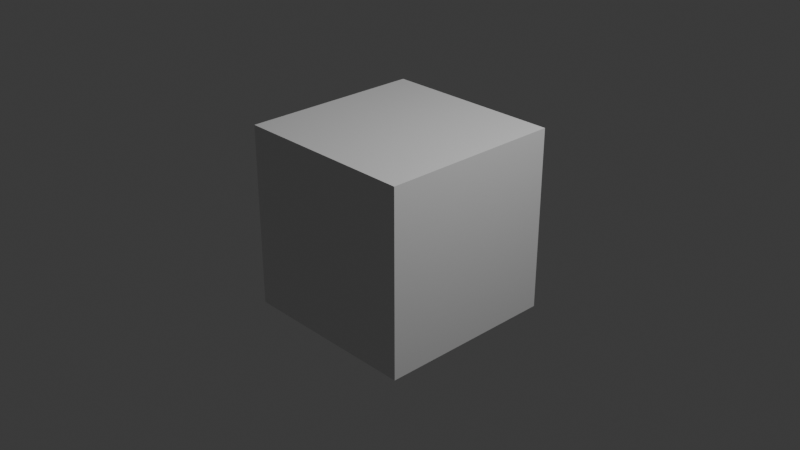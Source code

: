 # Source: seniorProject4-5-3.blend  (saved by Blender 4.5.90; exported with 4.5.12 LTS)
import bpy
from mathutils import Matrix  # noqa: F401  (used for matrix-valued properties, if any)

bpy.ops.wm.read_factory_settings(use_empty=True)
scene = bpy.context.scene
scene.name = 'Scene'

# ---- collections
col_collection = bpy.data.collections.new('Collection'); scene.collection.children.link(col_collection)

# ---- materials (node trees are filled in below, after node groups)
mat_material = bpy.data.materials.new('Material')
mat_material.alpha_threshold = 0.0
mat_material.roughness = 0.5
mat_material.line_color = (0.0, 0.0, 0.0, 1.0)

# ---- material node trees
mat_material.use_nodes = True; mat_material.node_tree.nodes.clear()
_N = mat_material.node_tree.nodes; _L = mat_material.node_tree.links
n0 = _N.new('ShaderNodeOutputMaterial'); n0.name = 'Material Output'; n0.location = (200, 100)
n1 = _N.new('ShaderNodeBsdfPrincipled'); n1.name = 'Principled BSDF'; n1.location = (-200, 100)
n1.inputs[3].default_value = 1.45
_L.new(n1.outputs[0], n0.inputs[0])
n0.is_active_output = True

# ---- world
world_world = bpy.data.worlds.new('World'); scene.world = world_world
world_world.use_nodes = True; world_world.node_tree.nodes.clear()
_N = world_world.node_tree.nodes; _L = world_world.node_tree.links
n0 = _N.new('ShaderNodeOutputWorld'); n0.name = 'World Output'; n0.location = (200, 100)
n1 = _N.new('ShaderNodeBackground'); n1.name = 'Background'; n1.location = (-200, 100)
n1.inputs[0].default_value = (0.05088, 0.05088, 0.05088, 1.0)
_L.new(n1.outputs[0], n0.inputs[0])
n0.is_active_output = True
world_world.color = (0.05088, 0.05088, 0.05088)
world_world.sun_shadow_jitter_overblur = 0.0

# ---- cameras
cam_camera = bpy.data.cameras.new('Camera')
cam_camera.clip_end = 100.0
cam_camera.ortho_scale = 7.314

# ---- lights
light_light = bpy.data.lights.new('Light', 'POINT')
light_light.energy = 1000.0
light_light.shadow_soft_size = 0.1

# ---- meshes
me_cube = bpy.data.meshes.new('Cube')
me_cube.from_pydata([(1.0, 1.0, 1.0), (1.0, 1.0, -1.0), (1.0, -1.0, 1.0), (1.0, -1.0, -1.0), (-1.0, 1.0, 1.0), (-1.0, 1.0, -1.0), (-1.0, -1.0, 1.0), (-1.0, -1.0, -1.0)], [], [(0, 4, 6, 2), (3, 2, 6, 7), (7, 6, 4, 5), (5, 1, 3, 7), (1, 0, 2, 3), (5, 4, 0, 1)])
_uv = me_cube.uv_layers.new(name='UVMap')
_uv.uv.foreach_set('vector', [0.625, 0.5, 0.875, 0.5, 0.875, 0.75, 0.625, 0.75, 0.375, 0.75, 0.625, 0.75, 0.625, 1.0, 0.375, 1.0, 0.375, 0.0, 0.625, 0.0, 0.625, 0.25, 0.375, 0.25, 0.125, 0.5, 0.375, 0.5, 0.375, 0.75, 0.125, 0.75, 0.375, 0.5, 0.625, 0.5, 0.625, 0.75, 0.375, 0.75, 0.375, 0.25, 0.625, 0.25, 0.625, 0.5, 0.375, 0.5])
me_cube.materials.append(mat_material)
me_cube.use_mirror_vertex_groups = False
me_cube.update()

# ---- objects
ob_cube = bpy.data.objects.new('Cube', me_cube)
ob_light = bpy.data.objects.new('Light', light_light)
ob_camera = bpy.data.objects.new('Camera', cam_camera)

# ---- transforms, parenting, visibility, modifiers, constraints
ob_cube.location = (0.0, 0.0, 0.0)
ob_cube.lock_rotations_4d = False
ob_cube.empty_display_type = 'ARROWS'
ob_cube.lineart.crease_threshold = 0.0
ob_light.location = (4.076, 1.005, 5.904)
ob_light.rotation_euler = (0.6503, 0.05522, 1.866)
ob_light.lock_rotations_4d = False
ob_light.empty_display_type = 'ARROWS'
ob_light.color = (0.0, 0.0, 0.0, 0.0)
ob_light.lineart.crease_threshold = 0.0
ob_camera.location = (7.359, -6.926, 4.958)
ob_camera.rotation_euler = (1.109, 0.0, 0.8149)
ob_camera.lock_rotations_4d = False
ob_camera.empty_display_type = 'ARROWS'
ob_camera.color = (0.0, 0.0, 0.0, 0.0)
ob_camera.display_type = 'WIRE'
ob_camera.lineart.crease_threshold = 0.0

# ---- collection membership
col_collection.objects.link(ob_cube)
col_collection.objects.link(ob_light)
col_collection.objects.link(ob_camera)

# ---- scene / render settings (as saved in the file)
scene.camera = ob_camera
scene.frame_start = 1; scene.frame_end = 250; scene.frame_set(1)
scene.render.engine = 'BLENDER_EEVEE_NEXT'
scene.render.image_settings.file_format = 'FFMPEG'
scene.render.image_settings.color_mode = 'RGB'
bpy.context.view_layer.update()
